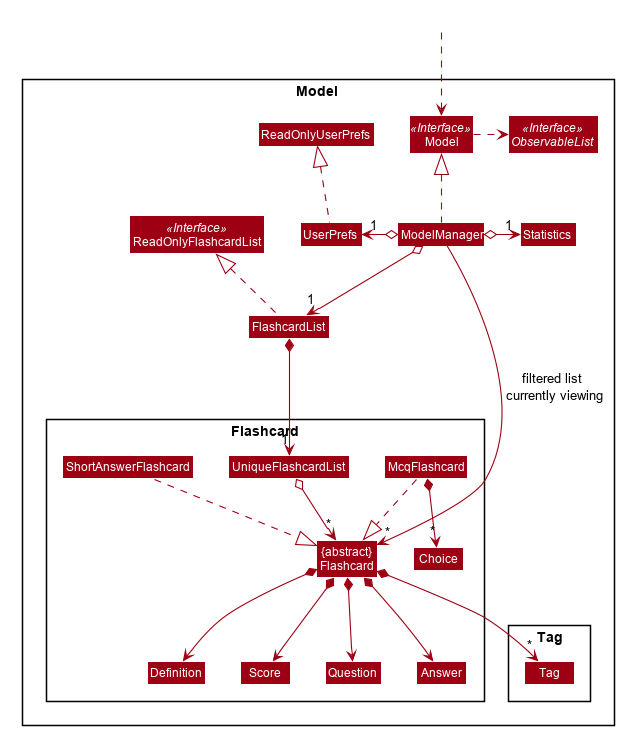

The diagram above was rendered by PlantUML. Its source (embedded in the PNG):
@startuml








skinparam BackgroundColor #FFFFFFF

skinparam Shadowing false

skinparam Class {
    FontColor #FFFFFF
    BorderThickness 1
    BorderColor #FFFFFF
    StereotypeFontColor #FFFFFF
    FontName Arial
}

skinparam Actor {
    BorderColor #000000
    Color #000000
    FontName Arial
}

skinparam Sequence {
    MessageAlign center
    BoxFontSize 15
    BoxPadding 0
    BoxFontColor #FFFFFF
    FontName Arial
}

skinparam Participant {
    FontColor #FFFFFFF
    Padding 20
}

skinparam MinClassWidth 50
skinparam ParticipantPadding 10
skinparam Shadowing false
skinparam DefaultTextAlignment center
skinparam packageStyle Rectangle

hide footbox
hide members
hide circle
skinparam arrowThickness 1.1
skinparam arrowColor #9D0012
skinparam classBackgroundColor #9D0012

Package Model <<Rectangle>>{
Interface ReadOnlyFlashcardList <<Interface>>
Interface Model <<Interface>>
Interface ObservableList <<Interface>>
Class FlashcardList
Class ReadOnlyFlashcardList
Class Model
Class ModelManager
Class UserPrefs
Class ReadOnlyUserPrefs
Class Statistics

Package Flashcard {
Class "{abstract}\nFlashcard"
Class Question
Class Answer
Class Definition
Class Score
Class Choice
Class Tag
Class UniqueFlashcardList
Class McqFlashcard
Class ShortAnswerFlashcard
}

Package Tag {
Class Tag
}
}

Class HiddenOutside #FFFFFF
HiddenOutside ..> Model

FlashcardList .up.|> ReadOnlyFlashcardList

ModelManager .up.|> Model
Model .right.> ObservableList
ModelManager o--> "1" FlashcardList
ModelManager o-right-> "1" Statistics
ModelManager o-left-> "1" UserPrefs
UserPrefs .up.|> ReadOnlyUserPrefs
McqFlashcard ..|> "{abstract}\nFlashcard"
ShortAnswerFlashcard ..|> "{abstract}\nFlashcard"

FlashcardList *--> "1" UniqueFlashcardList
UniqueFlashcardList o--> "*" "{abstract}\nFlashcard"
"{abstract}\nFlashcard" *--> Question
"{abstract}\nFlashcard" *--> Answer
"{abstract}\nFlashcard" *--> Definition
"{abstract}\nFlashcard" *--> Score
"{abstract}\nFlashcard" *--> "*" Tag
McqFlashcard *--> "*" Choice

ModelManager -->"*" "{abstract}\nFlashcard" : filtered list\n currently viewing
@enduml